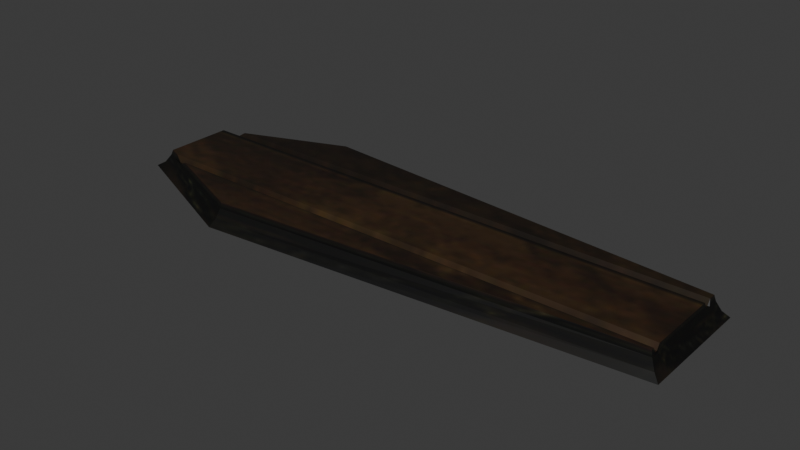 # Source: reimported.blend  (saved by Blender 5.2.45; exported with 4.5.12 LTS)
import bpy
from mathutils import Matrix  # noqa: F401  (used for matrix-valued properties, if any)

bpy.ops.wm.read_factory_settings(use_empty=True)
scene = bpy.context.scene
scene.name = 'Object22'

# ---- collections
col_collection = bpy.data.collections.new('Collection'); scene.collection.children.link(col_collection)

# ---- images (referenced by path relative to the original .blend; pixels are not part of the script)
import os
ASSET_DIR = os.environ.get("B2B_ASSET_DIR", "")  # directory of the original .blend (textures are referenced by path, not embedded)
HERE = os.path.dirname(os.path.abspath(__file__))  # packed textures are extracted next to this script under _unpacked/

def load_image(name, relpath, width, height, colorspace="sRGB"):
    """Load a texture the original file referenced (path relative to the .blend, or extracted next to this script)."""
    p = next((c for c in (os.path.join(HERE, relpath), os.path.join(ASSET_DIR, relpath)) if relpath and os.path.exists(c)), "")
    if p:
        img = bpy.data.images.load(p, check_existing=True)
        img.name = name
    else:  # same state as the original file: an image datablock whose file is absent (Cycles renders it pink)
        img = bpy.data.images.new(name, width, height)
        img.source = "FILE"
        img.filepath = "//" + (relpath or name)
    img.colorspace_settings.name = colorspace
    return img
img_wood01_jpg = load_image('wood01.jpg', '_unpacked/wood01.1d855c19.jpg', 256, 256, 'sRGB')

# ---- materials (node trees are filled in below, after node groups)
mat_wood01_jpg = bpy.data.materials.new('wood01.jpg')
mat_wood01_jpg.diffuse_color = (0.7744, 0.5685, 0.7317, 1.0)

# ---- material node trees
mat_wood01_jpg.use_nodes = True; mat_wood01_jpg.node_tree.nodes.clear()
_N = mat_wood01_jpg.node_tree.nodes; _L = mat_wood01_jpg.node_tree.links
n0 = _N.new('ShaderNodeBsdfPrincipled'); n0.name = 'Principled BSDF'; n0.location = (-200, 100)
n0.inputs[10].default_value = 0.005
n1 = _N.new('ShaderNodeOutputMaterial'); n1.name = 'Material Output'; n1.location = (200, 100)
n2 = _N.new('ShaderNodeTexImage'); n2.name = 'Image Texture'; n2.location = (-600, 100)
n2.image = img_wood01_jpg
_L.new(n0.outputs[0], n1.inputs[0])
_L.new(n2.outputs[0], n0.inputs[0])
n1.is_active_output = True

# ---- world
world_world = bpy.data.worlds.new('World'); scene.world = world_world
world_world.use_nodes = True; world_world.node_tree.nodes.clear()
_N = world_world.node_tree.nodes; _L = world_world.node_tree.links
n0 = _N.new('ShaderNodeOutputWorld'); n0.name = 'World Output'; n0.location = (200, 100)
n1 = _N.new('ShaderNodeBackground'); n1.name = 'Background'; n1.location = (-200, 100)
n1.inputs[0].default_value = (0.05088, 0.05088, 0.05088, 1.0)
_L.new(n1.outputs[0], n0.inputs[0])
n0.is_active_output = True
world_world.color = (0.05088, 0.05088, 0.05088)
world_world.sun_shadow_jitter_overblur = 0.0

# ---- meshes
me_object22 = bpy.data.meshes.new('Object22')
me_object22.from_pydata([(137.7, -23.26, 1.735), (-41.84, -39.93, 1.735), (-41.84, 42.42, 1.735), (137.7, 25.75, 1.735), (-102.1, -15.29, 1.735), (-102.1, 17.78, 1.735), (-79.74, -18.4, 10.23), (-40.83, -33.75, 10.23), (132.7, -19.62, 10.23), (132.7, -18.4, 10.23), (-83.04, -17.1, 8.027), (132.7, -17.1, 8.027), (-85.58, -16.1, 8.027), (132.7, -16.1, 8.027), (-88.87, -14.8, 10.23), (132.7, -14.8, 10.23), (-93.77, -12.87, 10.23), (132.7, 15.3, 10.23), (-93.41, 15.3, 10.23), (-93.77, 15.16, 10.23), (132.7, 16.6, 8.027), (-90.11, 16.6, 8.027), (132.7, 17.6, 8.027), (-87.58, 17.6, 8.027), (132.7, 17.6, 8.027), (132.7, 18.9, 10.23), (-84.28, 18.9, 10.23), (132.7, 21.91, 10.23), (-40.83, 36.04, 10.23), (-84.28, 18.9, 10.23), (-96.56, -17.57, 1.735), (-92.72, -16.18, 4.2), (-97.96, -14.08, 4.2), (-89.87, -15.16, 7.9), (-94.86, -13.18, 7.9), (-92.8, -19.1, 1.735), (-89.19, -17.6, 4.2), (-86.52, -16.49, 7.9), (-89.92, -20.28, 1.735), (-86.48, -18.69, 4.2), (-83.93, -17.51, 7.9), (-86.16, -21.82, 1.735), (-82.95, -20.11, 4.2), (-80.58, -18.84, 7.9), (-41.33, -36.84, 4.2), (-40.96, -34.55, 7.9), (135.2, -21.44, 4.2), (133.3, -20.1, 7.9), (137.7, -21.82, 1.735), (135.2, -20.11, 4.2), (133.3, -18.84, 7.9), (137.7, -20.28, 1.735), (135.2, -18.69, 4.2), (133.3, -17.51, 7.9), (137.7, -19.1, 1.735), (135.2, -17.6, 4.2), (133.3, -16.49, 7.9), (137.7, -17.57, 1.735), (135.2, -16.18, 4.2), (133.3, -15.16, 7.9), (137.7, 17.95, 1.735), (135.2, 16.62, 4.2), (133.3, 15.64, 7.9), (137.7, 19.48, 1.735), (135.2, 18.04, 4.2), (133.3, 16.97, 7.9), (137.7, 20.66, 1.735), (135.2, 19.13, 4.2), (133.3, 18.0, 7.9), (137.7, 22.2, 1.735), (135.2, 20.55, 4.2), (133.3, 19.33, 7.9), (135.2, 23.83, 4.2), (133.3, 22.41, 7.9), (-41.33, 39.23, 4.2), (-40.96, 36.87, 7.9), (-91.33, 22.2, 1.735), (-87.8, 20.55, 4.2), (-85.2, 19.33, 7.9), (-95.08, 20.66, 1.735), (-91.33, 19.13, 4.2), (-88.55, 18.0, 7.9), (-97.97, 19.48, 1.735), (-94.04, 18.04, 4.2), (-91.14, 16.97, 7.9), (-101.7, 17.95, 1.735), (-97.57, 16.62, 4.2), (-94.49, 15.64, 7.9), (-97.96, 16.47, 4.2), (-94.86, 15.5, 7.9)], [], [(0, 1, 2), (2, 3, 0), (1, 4, 5), (5, 2, 1), (6, 7, 8), (6, 8, 9), (10, 6, 9), (10, 9, 11), (12, 10, 11), (12, 11, 13), (14, 12, 13), (14, 13, 15), (16, 14, 15), (16, 15, 17), (16, 17, 18), (16, 18, 19), (17, 20, 21), (17, 21, 18), (20, 22, 23), (20, 23, 21), (24, 25, 26), (24, 26, 23), (25, 27, 28), (25, 28, 29), (4, 30, 31), (4, 31, 32), (32, 31, 33), (32, 33, 34), (34, 33, 14), (34, 14, 16), (30, 35, 36), (30, 36, 31), (31, 36, 37), (31, 37, 33), (33, 37, 12), (33, 12, 14), (35, 38, 39), (35, 39, 36), (36, 39, 40), (36, 40, 37), (37, 40, 10), (37, 10, 12), (38, 41, 42), (38, 42, 39), (39, 42, 43), (39, 43, 40), (40, 43, 6), (40, 6, 10), (41, 1, 44), (41, 44, 42), (42, 44, 45), (42, 45, 43), (43, 45, 7), (43, 7, 6), (1, 0, 46), (1, 46, 44), (44, 46, 47), (44, 47, 45), (45, 47, 8), (45, 8, 7), (0, 48, 49), (0, 49, 46), (46, 49, 50), (46, 50, 47), (47, 50, 9), (47, 9, 8), (48, 51, 52), (48, 52, 49), (49, 52, 53), (49, 53, 50), (50, 53, 11), (50, 11, 9), (51, 54, 55), (51, 55, 52), (52, 55, 56), (52, 56, 53), (53, 56, 13), (53, 13, 11), (54, 57, 58), (54, 58, 55), (55, 58, 59), (55, 59, 56), (56, 59, 15), (56, 15, 13), (57, 60, 61), (57, 61, 58), (58, 61, 62), (58, 62, 59), (59, 62, 17), (59, 17, 15), (60, 63, 64), (60, 64, 61), (61, 64, 65), (61, 65, 62), (62, 65, 20), (62, 20, 17), (63, 66, 67), (63, 67, 64), (64, 67, 68), (64, 68, 65), (65, 68, 24), (65, 24, 20), (66, 69, 70), (66, 70, 67), (67, 70, 71), (67, 71, 68), (68, 71, 25), (68, 25, 24), (69, 3, 72), (69, 72, 70), (70, 72, 73), (70, 73, 71), (71, 73, 27), (71, 27, 25), (3, 2, 74), (3, 74, 72), (72, 74, 75), (72, 75, 73), (73, 75, 28), (73, 28, 27), (2, 76, 77), (2, 77, 74), (74, 77, 78), (74, 78, 75), (75, 78, 29), (75, 29, 28), (76, 79, 80), (76, 80, 77), (77, 80, 81), (77, 81, 78), (78, 81, 23), (78, 23, 29), (79, 82, 83), (79, 83, 80), (80, 83, 84), (80, 84, 81), (81, 84, 21), (81, 21, 23), (82, 85, 86), (82, 86, 83), (83, 86, 87), (83, 87, 84), (84, 87, 18), (84, 18, 21), (85, 5, 88), (85, 88, 86), (86, 88, 89), (86, 89, 87), (87, 89, 19), (87, 19, 18), (5, 4, 32), (5, 32, 88), (88, 32, 34), (88, 34, 89), (89, 34, 16), (89, 16, 19)])
me_object22.polygons.foreach_set('use_smooth', [True] * 156)
_k = set([(0, 1), (0, 2), (0, 46), (1, 2), (1, 44), (1, 46), (2, 3), (2, 74), (2, 77), (3, 72), (3, 74), (4, 5), (4, 32), (5, 88), (6, 7), (6, 9), (6, 10), (6, 40), (7, 8), (7, 43), (7, 45), (8, 9), (8, 45), (8, 47), (9, 11), (9, 50), (10, 11), (10, 12), (10, 40), (11, 13), (11, 50), (12, 13), (12, 14), (12, 33), (13, 15), (13, 56), (14, 15), (14, 16), (14, 33), (15, 17), (15, 56), (16, 19), (16, 34), (17, 18), (17, 20), (17, 62), (18, 19), (18, 21), (18, 84), (19, 89), (20, 21), (20, 23), (20, 62), (20, 65), (21, 23), (21, 84), (23, 78), (24, 25), (24, 26), (24, 68), (25, 27), (25, 28), (25, 68), (27, 28), (27, 73), (28, 29), (28, 73), (28, 75), (29, 75), (29, 78), (31, 32), (31, 36), (32, 34), (32, 88), (33, 34), (33, 37), (34, 89), (36, 39), (37, 40), (39, 42), (40, 43), (41, 42), (41, 44), (42, 44), (42, 45), (43, 45), (44, 45), (44, 46), (44, 47), (45, 47), (46, 47), (46, 49), (47, 50), (49, 52), (50, 53), (52, 55), (53, 56), (55, 58), (56, 59), (58, 61), (59, 62), (61, 64), (62, 65), (64, 67), (65, 68), (67, 70), (68, 71), (70, 72), (71, 73), (72, 73), (72, 74), (72, 75), (73, 75), (74, 75), (74, 77), (74, 78), (75, 78), (77, 80), (78, 81), (80, 83), (81, 84), (83, 86), (84, 87), (86, 88), (87, 89), (88, 89)])
me_object22.attributes.new('sharp_edge', 'BOOLEAN', 'EDGE').data.foreach_set('value', [ (min(e.vertices), max(e.vertices)) in _k for e in me_object22.edges])
_uv = me_object22.uv_layers.new(name='Float2')
_uv.uv.foreach_set('vector', [0.4839, 0.2504, 0.2114, 0.2119, 0.2114, 0.4021, 0.2114, 0.4021, 0.4839, 0.3636, 0.4839, 0.2504, 0.2114, 0.2119, 0.1199, 0.2688, 0.1199, 0.3452, 0.1199, 0.3452, 0.2114, 0.4021, 0.2114, 0.2119, 0.1539, 0.2616, 0.2129, 0.2261, 0.4762, 0.2588, 0.1539, 0.2616, 0.4762, 0.2588, 0.4762, 0.2616, 0.1489, 0.2646, 0.1539, 0.2616, 0.4762, 0.2616, 0.1489, 0.2646, 0.4762, 0.2616, 0.4762, 0.2646, 0.145, 0.2669, 0.1489, 0.2646, 0.4762, 0.2646, 0.145, 0.2669, 0.4762, 0.2646, 0.4762, 0.2669, 0.14, 0.2699, 0.145, 0.2669, 0.4762, 0.2669, 0.14, 0.2699, 0.4762, 0.2669, 0.4762, 0.2699, 0.1326, 0.2744, 0.14, 0.2699, 0.4762, 0.2699, 0.1326, 0.2744, 0.4762, 0.2699, 0.4762, 0.3394, 0.1326, 0.2744, 0.4762, 0.3394, 0.1331, 0.3394, 0.1326, 0.2744, 0.1331, 0.3394, 0.1326, 0.3391, 0.4762, 0.3394, 0.4762, 0.3424, 0.1382, 0.3424, 0.4762, 0.3394, 0.1382, 0.3424, 0.1331, 0.3394, 0.4762, 0.3424, 0.4762, 0.3447, 0.142, 0.3447, 0.4762, 0.3424, 0.142, 0.3447, 0.1382, 0.3424, 0.4762, 0.3447, 0.4762, 0.3477, 0.147, 0.3477, 0.4762, 0.3447, 0.147, 0.3477, 0.142, 0.3447, 0.4762, 0.3477, 0.4762, 0.3547, 0.2129, 0.3873, 0.4762, 0.3477, 0.2129, 0.3873, 0.147, 0.3477, 0.1268, 0.0706, 0.1384, 0.0706, 0.1476, 0.08433, 0.1268, 0.0706, 0.1476, 0.08433, 0.1369, 0.08433, 0.1369, 0.08433, 0.1476, 0.08433, 0.1616, 0.1049, 0.1369, 0.08433, 0.1616, 0.1049, 0.1521, 0.1049, 0.1521, 0.1049, 0.1616, 0.1049, 0.1703, 0.1179, 0.1521, 0.1049, 0.1703, 0.1179, 0.1616, 0.1179, 0.1384, 0.0706, 0.1461, 0.0706, 0.1549, 0.08433, 0.1384, 0.0706, 0.1549, 0.08433, 0.1476, 0.08433, 0.1476, 0.08433, 0.1549, 0.08433, 0.168, 0.1049, 0.1476, 0.08433, 0.168, 0.1049, 0.1616, 0.1049, 0.1616, 0.1049, 0.168, 0.1049, 0.1684, 0.1056, 0.1616, 0.1049, 0.1684, 0.1056, 0.1703, 0.1179, 0.1461, 0.0706, 0.1521, 0.0706, 0.1604, 0.08433, 0.1461, 0.0706, 0.1604, 0.08433, 0.1549, 0.08433, 0.1549, 0.08433, 0.1604, 0.08433, 0.1729, 0.1049, 0.1549, 0.08433, 0.1729, 0.1049, 0.168, 0.1049, 0.168, 0.1049, 0.1729, 0.1049, 0.1733, 0.1056, 0.168, 0.1049, 0.1733, 0.1056, 0.1684, 0.1056, 0.1521, 0.0706, 0.1599, 0.0706, 0.1676, 0.08433, 0.1521, 0.0706, 0.1676, 0.08433, 0.1604, 0.08433, 0.1604, 0.08433, 0.1676, 0.08433, 0.1793, 0.1049, 0.1604, 0.08433, 0.1793, 0.1049, 0.1729, 0.1049, 0.1729, 0.1049, 0.1793, 0.1049, 0.1866, 0.1179, 0.1729, 0.1049, 0.1866, 0.1179, 0.1733, 0.1056, 0.1599, 0.0706, 0.2517, 0.0706, 0.2529, 0.08433, 0.1599, 0.0706, 0.2529, 0.08433, 0.1676, 0.08433, 0.1676, 0.08433, 0.2529, 0.08433, 0.2547, 0.1049, 0.1676, 0.08433, 0.2547, 0.1049, 0.1793, 0.1049, 0.1793, 0.1049, 0.2547, 0.1049, 0.2559, 0.1179, 0.1793, 0.1049, 0.2559, 0.1179, 0.1866, 0.1179, 0.2517, 0.0706, 0.4943, 0.0705, 0.4881, 0.08426, 0.2517, 0.0706, 0.4881, 0.08426, 0.2529, 0.08433, 0.2529, 0.08433, 0.4881, 0.08426, 0.4789, 0.1049, 0.2529, 0.08433, 0.4789, 0.1049, 0.2547, 0.1049, 0.2547, 0.1049, 0.4789, 0.1049, 0.4731, 0.1179, 0.2547, 0.1049, 0.4731, 0.1179, 0.2559, 0.1179, 0.4508, 0.0706, 0.4437, 0.0706, 0.4389, 0.0836, 0.4508, 0.0706, 0.4389, 0.0836, 0.4457, 0.0836, 0.4457, 0.0836, 0.4389, 0.0836, 0.4317, 0.1031, 0.4457, 0.0836, 0.4317, 0.1031, 0.438, 0.1031, 0.438, 0.1031, 0.4317, 0.1031, 0.4271, 0.1154, 0.438, 0.1031, 0.4271, 0.1154, 0.4331, 0.1154, 0.4437, 0.0706, 0.4362, 0.0706, 0.4318, 0.0836, 0.4437, 0.0706, 0.4318, 0.0836, 0.4389, 0.0836, 0.4389, 0.0836, 0.4318, 0.0836, 0.425, 0.1031, 0.4389, 0.0836, 0.425, 0.1031, 0.4317, 0.1031, 0.4317, 0.1031, 0.425, 0.1031, 0.4248, 0.1038, 0.4317, 0.1031, 0.4248, 0.1038, 0.4271, 0.1154, 0.4362, 0.0706, 0.4305, 0.0706, 0.4262, 0.0836, 0.4362, 0.0706, 0.4262, 0.0836, 0.4318, 0.0836, 0.4318, 0.0836, 0.4262, 0.0836, 0.4199, 0.1031, 0.4318, 0.0836, 0.4199, 0.1031, 0.425, 0.1031, 0.425, 0.1031, 0.4199, 0.1031, 0.4197, 0.1038, 0.425, 0.1031, 0.4197, 0.1038, 0.4248, 0.1038, 0.4305, 0.0706, 0.423, 0.0706, 0.4191, 0.0836, 0.4305, 0.0706, 0.4191, 0.0836, 0.4262, 0.0836, 0.4262, 0.0836, 0.4191, 0.0836, 0.4132, 0.1031, 0.4262, 0.0836, 0.4132, 0.1031, 0.4199, 0.1031, 0.4199, 0.1031, 0.4132, 0.1031, 0.4095, 0.1154, 0.4199, 0.1031, 0.4095, 0.1154, 0.4197, 0.1038, 0.423, 0.0706, 0.2494, 0.0706, 0.2532, 0.0836, 0.423, 0.0706, 0.2532, 0.0836, 0.4191, 0.0836, 0.4191, 0.0836, 0.2532, 0.0836, 0.2588, 0.1031, 0.4191, 0.0836, 0.2588, 0.1031, 0.4132, 0.1031, 0.4132, 0.1031, 0.2588, 0.1031, 0.2623, 0.1154, 0.4132, 0.1031, 0.2623, 0.1154, 0.4095, 0.1154, 0.2494, 0.0706, 0.2419, 0.0706, 0.246, 0.0836, 0.2494, 0.0706, 0.246, 0.0836, 0.2532, 0.0836, 0.2532, 0.0836, 0.246, 0.0836, 0.2521, 0.1031, 0.2532, 0.0836, 0.2521, 0.1031, 0.2588, 0.1031, 0.2588, 0.1031, 0.2521, 0.1031, 0.2523, 0.1038, 0.2588, 0.1031, 0.2523, 0.1038, 0.2623, 0.1154, 0.2419, 0.0706, 0.2362, 0.0706, 0.2405, 0.0836, 0.2419, 0.0706, 0.2405, 0.0836, 0.246, 0.0836, 0.246, 0.0836, 0.2405, 0.0836, 0.247, 0.1031, 0.246, 0.0836, 0.247, 0.1031, 0.2521, 0.1031, 0.2521, 0.1031, 0.247, 0.1031, 0.2472, 0.1038, 0.2521, 0.1031, 0.2472, 0.1038, 0.2523, 0.1038, 0.2362, 0.0706, 0.2287, 0.0706, 0.2333, 0.0836, 0.2362, 0.0706, 0.2333, 0.0836, 0.2405, 0.0836, 0.2405, 0.0836, 0.2333, 0.0836, 0.2403, 0.1031, 0.2405, 0.0836, 0.2403, 0.1031, 0.247, 0.1031, 0.247, 0.1031, 0.2403, 0.1031, 0.2447, 0.1154, 0.247, 0.1031, 0.2447, 0.1154, 0.2472, 0.1038, 0.2287, 0.0706, 0.2113, 0.0706, 0.2167, 0.0836, 0.2287, 0.0706, 0.2167, 0.0836, 0.2333, 0.0836, 0.2333, 0.0836, 0.2167, 0.0836, 0.2249, 0.1031, 0.2333, 0.0836, 0.2249, 0.1031, 0.2403, 0.1031, 0.2403, 0.1031, 0.2249, 0.1031, 0.23, 0.1154, 0.2403, 0.1031, 0.23, 0.1154, 0.2447, 0.1154, 0.4943, 0.0705, 0.2517, 0.0706, 0.2529, 0.08433, 0.4943, 0.0705, 0.2529, 0.08433, 0.4881, 0.08426, 0.4881, 0.08426, 0.2529, 0.08433, 0.2547, 0.1049, 0.4881, 0.08426, 0.2547, 0.1049, 0.4789, 0.1049, 0.4789, 0.1049, 0.2547, 0.1049, 0.2559, 0.1179, 0.4789, 0.1049, 0.2559, 0.1179, 0.4731, 0.1179, 0.2517, 0.0706, 0.1492, 0.0706, 0.1577, 0.08433, 0.2517, 0.0706, 0.1577, 0.08433, 0.2529, 0.08433, 0.2529, 0.08433, 0.1577, 0.08433, 0.1705, 0.1049, 0.2529, 0.08433, 0.1705, 0.1049, 0.2547, 0.1049, 0.2547, 0.1049, 0.1705, 0.1049, 0.1785, 0.1179, 0.2547, 0.1049, 0.1785, 0.1179, 0.2559, 0.1179, 0.1492, 0.0706, 0.1414, 0.0706, 0.1505, 0.08433, 0.1492, 0.0706, 0.1505, 0.08433, 0.1577, 0.08433, 0.1577, 0.08433, 0.1505, 0.08433, 0.1641, 0.1049, 0.1577, 0.08433, 0.1641, 0.1049, 0.1705, 0.1049, 0.1705, 0.1049, 0.1641, 0.1049, 0.1645, 0.1056, 0.1705, 0.1049, 0.1645, 0.1056, 0.1785, 0.1179, 0.1414, 0.0706, 0.1354, 0.0706, 0.1449, 0.08433, 0.1414, 0.0706, 0.1449, 0.08433, 0.1505, 0.08433, 0.1505, 0.08433, 0.1449, 0.08433, 0.1592, 0.1049, 0.1505, 0.08433, 0.1592, 0.1049, 0.1641, 0.1049, 0.1641, 0.1049, 0.1592, 0.1049, 0.1596, 0.1056, 0.1641, 0.1049, 0.1596, 0.1056, 0.1645, 0.1056, 0.1354, 0.0706, 0.1277, 0.0706, 0.1377, 0.08433, 0.1354, 0.0706, 0.1377, 0.08433, 0.1449, 0.08433, 0.1449, 0.08433, 0.1377, 0.08433, 0.1528, 0.1049, 0.1449, 0.08433, 0.1528, 0.1049, 0.1592, 0.1049, 0.1592, 0.1049, 0.1528, 0.1049, 0.1622, 0.1179, 0.1592, 0.1049, 0.1622, 0.1179, 0.1596, 0.1056, 0.1277, 0.0706, 0.1268, 0.0706, 0.1369, 0.08433, 0.1277, 0.0706, 0.1369, 0.08433, 0.1377, 0.08433, 0.1377, 0.08433, 0.1369, 0.08433, 0.1521, 0.1049, 0.1377, 0.08433, 0.1521, 0.1049, 0.1528, 0.1049, 0.1528, 0.1049, 0.1521, 0.1049, 0.1616, 0.1179, 0.1528, 0.1049, 0.1616, 0.1179, 0.1622, 0.1179, 0.2502, 0.0705, 0.4119, 0.0705, 0.4084, 0.08353, 0.2502, 0.0705, 0.4084, 0.08353, 0.2539, 0.08353, 0.2539, 0.08353, 0.4084, 0.08353, 0.4033, 0.1031, 0.2539, 0.08353, 0.4033, 0.1031, 0.2596, 0.1031, 0.2596, 0.1031, 0.4033, 0.1031, 0.4, 0.1154, 0.2596, 0.1031, 0.4, 0.1154, 0.2631, 0.1154])
me_object22.materials.append(mat_wood01_jpg)
me_object22.update()
me_object22.normals_split_custom_set([tuple(v) for v in zip(*[iter([0.0, 0.0, -1.0, 0.0, 0.0, -1.0, 0.0, 0.0, -1.0, 0.0, 0.0, -1.0, 0.0, 0.0, -1.0, 0.0, 0.0, -1.0, 0.0, 0.0, -1.0, 0.0, 0.0, -1.0, 0.0, 0.0, -1.0, 0.0, 0.0, -1.0, 0.0, 0.0, -1.0, 0.0, 0.0, -1.0, 0.0, 0.0, 1.0, 0.0, 0.0, 1.0, 0.0, 0.0, 1.0, 0.0, 0.0, 1.0, 0.0, 0.0, 1.0, 0.0, 0.0, 1.0, -6.086e-08, 0.8609, 0.5087, -6.197e-08, 0.8609, 0.5087, -4.672e-10, 0.8609, 0.5087, -6.086e-08, 0.8609, 0.5087, -4.672e-10, 0.8609, 0.5087, 0.0, 0.8609, 0.5087, 0.0, 0.0, 1.0, 0.0, 0.0, 1.0, 0.0, 0.0, 1.0, 0.0, 0.0, 1.0, 0.0, 0.0, 1.0, 0.0, 0.0, 1.0, 0.0, -0.8609, 0.5087, 0.0, -0.8609, 0.5087, 0.0, -0.8609, 0.5087, 0.0, -0.8609, 0.5087, 0.0, -0.8609, 0.5087, 0.0, -0.8609, 0.5087, 4.748e-08, 0.0, 1.0, 0.0, 0.0, 1.0, 0.0, 0.0, 1.0, 4.748e-08, 0.0, 1.0, 0.0, 0.0, 1.0, 0.0, 0.0, 1.0, 4.748e-08, 0.0, 1.0, 0.0, 0.0, 1.0, 3.066e-06, 0.0, 1.0, 4.748e-08, 0.0, 1.0, 3.066e-06, 0.0, 1.0, 7.173e-06, 0.0, 1.0, 0.0, 0.8609, 0.5087, 0.0, 0.8609, 0.5087, 0.0, 0.8609, 0.5087, 0.0, 0.8609, 0.5087, 0.0, 0.8609, 0.5087, 0.0, 0.8609, 0.5087, 0.0, 0.0, 1.0, 0.0, 0.0, 1.0, 0.0, 0.0, 1.0, 0.0, 0.0, 1.0, 0.0, 0.0, 1.0, 0.0, 0.0, 1.0, 3.034e-08, -0.8609, 0.5087, 3.034e-08, -0.8609, 0.5087, 3.034e-08, -0.8609, 0.5087, 3.05e-08, -0.8609, 0.5087, 3.05e-08, -0.8609, 0.5087, 3.05e-08, -0.8609, 0.5087, 0.0, 0.0, 1.0, 0.0, 0.0, 1.0, 0.0, 0.0, 1.0, 0.0, 0.0, 1.0, 0.0, 0.0, 1.0, 0.0, 0.0, 1.0, -0.2532, -0.62, 0.7426, -0.2494, -0.621, 0.743, -0.2548, -0.6246, 0.7382, -0.2532, -0.62, 0.7426, -0.2548, -0.6246, 0.7382, -0.2523, -0.6277, 0.7364, -0.3276, -0.8154, 0.4773, -0.324, -0.8164, 0.4781, -0.3279, -0.818, 0.4726, -0.3276, -0.8154, 0.4773, -0.3279, -0.818, 0.4726, -0.3251, -0.8203, 0.4706, -0.3526, -0.8902, 0.2884, -0.3528, -0.8899, 0.2891, -0.3518, -0.8914, 0.2856, -0.3526, -0.8902, 0.2884, -0.3518, -0.8914, 0.2856, -0.3516, -0.8917, 0.2849, -0.2494, -0.621, 0.743, -0.2491, -0.6187, 0.7451, -0.2533, -0.6198, 0.7428, -0.2494, -0.621, 0.743, -0.2533, -0.6198, 0.7428, -0.2548, -0.6246, 0.7382, -0.324, -0.8164, 0.4781, -0.3239, -0.8149, 0.4806, -0.3272, -0.8152, 0.4779, -0.324, -0.8164, 0.4781, -0.3272, -0.8152, 0.4779, -0.3279, -0.818, 0.4726, -0.06506, -0.1641, 0.9843, -0.0647, -0.1637, 0.9844, -0.06505, -0.1642, 0.9843, -0.2143, -0.9472, 0.2385, -0.2143, -0.9472, 0.2385, -0.2143, -0.9472, 0.2385, -0.2491, -0.6187, 0.7451, -0.2476, -0.6158, 0.748, -0.2517, -0.6169, 0.7457, -0.2491, -0.6187, 0.7451, -0.2517, -0.6169, 0.7457, -0.2533, -0.6198, 0.7428, -0.3239, -0.8149, 0.4806, -0.3229, -0.8134, 0.4838, -0.3262, -0.8136, 0.4812, -0.3239, -0.8149, 0.4806, -0.3262, -0.8136, 0.4812, -0.3272, -0.8152, 0.4779, -0.0647, -0.1637, 0.9844, -0.06463, -0.1631, 0.9845, -0.06484, -0.1643, 0.9843, -0.0647, -0.1637, 0.9844, -0.06484, -0.1643, 0.9843, -0.06505, -0.1642, 0.9843, -0.2476, -0.6158, 0.748, -0.2502, -0.6123, 0.75, -0.2501, -0.6125, 0.7499, -0.2476, -0.6158, 0.748, -0.2501, -0.6125, 0.7499, -0.2517, -0.6169, 0.7457, -0.3229, -0.8134, 0.4838, -0.3227, -0.8129, 0.4848, -0.3259, -0.8124, 0.4835, -0.3229, -0.8134, 0.4838, -0.3259, -0.8124, 0.4835, -0.3262, -0.8136, 0.4812, -0.352, -0.8881, 0.2957, -0.3505, -0.8888, 0.2953, -0.3518, -0.8882, 0.2956, -0.3413, 0.4909, 0.8016, -0.3413, 0.4909, 0.8016, -0.3413, 0.4909, 0.8016, -0.2377, -0.5817, 0.7779, -0.2377, -0.5817, 0.7779, -0.2377, -0.5817, 0.7779, -0.2473, -0.6154, 0.7484, -0.2473, -0.6154, 0.7484, -0.2473, -0.6154, 0.7484, -0.3182, -0.7918, 0.5214, -0.3182, -0.7918, 0.5214, -0.3182, -0.7918, 0.5214, -0.3227, -0.8129, 0.4848, -0.3223, -0.8132, 0.4847, -0.3259, -0.8124, 0.4835, -0.3487, -0.8797, 0.3233, -0.3487, -0.8797, 0.3233, -0.3487, -0.8797, 0.3233, -0.3505, -0.8888, 0.2953, -0.3505, -0.8888, 0.2953, -0.3518, -0.8882, 0.2956, 0.07112, -0.7663, 0.6386, 0.07112, -0.7663, 0.6386, 0.07112, -0.7663, 0.6386, 0.05478, -0.6282, 0.7761, 0.05478, -0.6282, 0.7761, 0.05478, -0.6282, 0.7761, 0.08048, -0.9229, 0.3765, 0.08048, -0.9229, 0.3765, 0.08048, -0.9229, 0.3765, 0.07064, -0.8518, 0.5192, 0.07064, -0.8518, 0.5192, 0.07064, -0.8518, 0.5192, 0.08062, -0.9721, 0.2204, 0.08062, -0.9721, 0.2204, 0.08062, -0.9721, 0.2204, 0.07683, -0.9438, 0.3214, 0.07683, -0.9438, 0.3214, 0.07683, -0.9438, 0.3214, 0.6967, 0.0, 0.7174, 0.6967, 0.0, 0.7174, 0.6967, 0.0, 0.7174, 0.6967, 0.0, 0.7174, 0.6967, 0.0, 0.7174, 0.6967, 0.0, 0.7174, 0.8917, 0.0, 0.4526, 0.8917, 0.0, 0.4526, 0.8917, 0.0, 0.4526, 0.8917, 0.0, 0.4526, 0.8917, 0.0, 0.4526, 0.8917, 0.0, 0.4526, 0.9621, 0.0, 0.2728, 0.9621, 0.0, 0.2728, 0.9621, 0.0, 0.2728, 0.9621, 0.0, 0.2728, 0.9621, 0.0, 0.2728, 0.9621, 0.0, 0.2728, 0.6967, 0.0, 0.7174, 0.6967, 0.0, 0.7174, 0.6967, 0.0, 0.7174, 0.6967, 0.0, 0.7174, 0.6967, 0.0, 0.7174, 0.6967, 0.0, 0.7174, 0.8917, 0.0, 0.4526, 0.8917, 0.0, 0.4526, 0.8917, 0.0, 0.4526, 0.8917, 0.0, 0.4526, 0.8917, 0.0, 0.4526, 0.8917, 0.0, 0.4526, 0.1893, 0.0, 0.9819, 0.1893, 0.0, 0.9819, 0.1893, 0.0, 0.9819, 0.9215, 0.3343, 0.1975, 0.9215, 0.3343, 0.1975, 0.9215, 0.3343, 0.1975, 0.6967, 0.0, 0.7174, 0.6967, 0.0, 0.7174, 0.6967, 0.0, 0.7174, 0.6967, 0.0, 0.7174, 0.6967, 0.0, 0.7174, 0.6967, 0.0, 0.7174, 0.8917, 0.0, 0.4526, 0.8917, 0.0, 0.4526, 0.8917, 0.0, 0.4526, 0.8917, 0.0, 0.4526, 0.8917, 0.0, 0.4526, 0.8917, 0.0, 0.4526, 0.1893, 0.0, 0.9819, 0.1893, 0.0, 0.9819, 0.1893, 0.0, 0.9819, 0.1893, 0.0, 0.9819, 0.1893, 0.0, 0.9819, 0.1893, 0.0, 0.9819, 0.6967, 0.0, 0.7174, 0.6967, 0.0, 0.7174, 0.6967, 0.0, 0.7174, 0.6967, 0.0, 0.7174, 0.6967, 0.0, 0.7174, 0.6967, 0.0, 0.7174, 0.8917, 0.0, 0.4526, 0.8917, 0.0, 0.4526, 0.8917, 0.0, 0.4526, 0.8917, 0.0, 0.4526, 0.8917, 0.0, 0.4526, 0.8917, 0.0, 0.4526, 0.9621, 0.0, 0.2728, 0.9621, 0.0, 0.2728, 0.9621, 0.0, 0.2728, -0.3803, -0.7962, 0.4705, -0.3803, -0.7962, 0.4705, -0.3803, -0.7962, 0.4705, 0.6967, 0.0, 0.7174, 0.6967, 0.0, 0.7174, 0.6967, 0.0, 0.7174, 0.6967, 0.0, 0.7174, 0.6967, 0.0, 0.7174, 0.6967, 0.0, 0.7174, 0.8917, 0.0, 0.4526, 0.8917, 0.0, 0.4526, 0.8917, 0.0, 0.4526, 0.8917, 0.0, 0.4526, 0.8917, 0.0, 0.4526, 0.8917, 0.0, 0.4526, 0.9621, 0.0, 0.2728, 0.9621, 0.0, 0.2728, 0.9621, 0.0, 0.2728, 0.9621, 0.0, 0.2728, 0.9621, 0.0, 0.2728, 0.9621, 0.0, 0.2728, 0.6967, 0.0, 0.7174, 0.6967, 0.0, 0.7174, 0.6967, 0.0, 0.7174, 0.6967, 0.0, 0.7174, 0.6967, 0.0, 0.7174, 0.6967, 0.0, 0.7174, 0.8917, 0.0, 0.4526, 0.8917, 0.0, 0.4526, 0.8917, 0.0, 0.4526, 0.8917, 0.0, 0.4526, 0.8917, 0.0, 0.4526, 0.8917, 0.0, 0.4526, 0.1893, 0.0, 0.9819, 0.1893, 0.0, 0.9819, 0.1893, 0.0, 0.9819, 0.8024, 0.5137, 0.3036, 0.8024, 0.5137, 0.3036, 0.8024, 0.5137, 0.3036, 0.6967, 0.0, 0.7174, 0.6967, 0.0, 0.7174, 0.6967, 0.0, 0.7174, 0.6967, 0.0, 0.7174, 0.6967, 0.0, 0.7174, 0.6967, 0.0, 0.7174, 0.8917, 0.0, 0.4526, 0.8917, 0.0, 0.4526, 0.8917, 0.0, 0.4526, 0.8917, 0.0, 0.4526, 0.8917, 0.0, 0.4526, 0.8917, 0.0, 0.4526, 0.1893, 0.0, 0.9819, 0.1893, 0.0, 0.9819, 0.1893, 0.0, 0.9819, 0.1893, 0.0, 0.9819, 0.1893, 0.0, 0.9819, 0.1893, 0.0, 0.9819, 0.6967, 0.0, 0.7174, 0.6967, 0.0, 0.7174, 0.6967, 0.0, 0.7174, 0.6967, 0.0, 0.7174, 0.6967, 0.0, 0.7174, 0.6967, 0.0, 0.7174, 0.8917, 0.0, 0.4526, 0.8917, 0.0, 0.4526, 0.8917, 0.0, 0.4526, 0.8917, 0.0, 0.4526, 0.8917, 0.0, 0.4526, 0.8917, 0.0, 0.4526, 0.9621, 0.0, 0.2728, 0.9621, 0.0, 0.2728, 0.9621, 0.0, 0.2728, 0.5255, -0.7325, 0.4328, 0.5255, -0.7325, 0.4328, 0.5255, -0.7325, 0.4328, 0.6967, 0.0, 0.7174, 0.6967, 0.0, 0.7174, 0.6967, 0.0, 0.7174, 0.6967, 0.0, 0.7174, 0.6967, 0.0, 0.7174, 0.6967, 0.0, 0.7174, 0.8917, 0.0, 0.4526, 0.8917, 0.0, 0.4526, 0.8917, 0.0, 0.4526, 0.8917, 0.0, 0.4526, 0.8917, 0.0, 0.4526, 0.8917, 0.0, 0.4526, 0.9621, 0.0, 0.2728, 0.9621, 0.0, 0.2728, 0.9621, 0.0, 0.2728, 0.9621, 0.0, 0.2728, 0.9621, 0.0, 0.2728, 0.9621, 0.0, 0.2728, 0.05717, 0.616, 0.7857, 0.05717, 0.616, 0.7857, 0.05717, 0.616, 0.7857, 0.06569, 0.7533, 0.6544, 0.06569, 0.7533, 0.6544, 0.06569, 0.7533, 0.6544, 0.0736, 0.844, 0.5312, 0.0736, 0.844, 0.5312, 0.0736, 0.844, 0.5312, 0.07608, 0.9173, 0.3908, 0.07608, 0.9173, 0.3908, 0.07608, 0.9173, 0.3908, 0.078, 0.9405, 0.3309, 0.078, 0.9405, 0.3309, 0.078, 0.9405, 0.3309, 0.07896, 0.9699, 0.2304, 0.07896, 0.9699, 0.2304, 0.07896, 0.9699, 0.2304, -0.247, 0.6045, 0.7574, -0.2445, 0.606, 0.7569, -0.2447, 0.6072, 0.7559, -0.2298, 0.5719, 0.7875, -0.2298, 0.5719, 0.7875, -0.2298, 0.5719, 0.7875, -0.3241, 0.8065, 0.4944, -0.3213, 0.8086, 0.4929, -0.321, 0.8087, 0.4929, -0.3117, 0.7864, 0.5333, -0.3117, 0.7864, 0.5333, -0.3117, 0.7864, 0.5333, -0.3513, 0.8863, 0.3016, -0.3513, 0.8863, 0.3016, -0.3513, 0.8863, 0.3016, -0.346, 0.8774, 0.3323, -0.346, 0.8774, 0.3323, -0.346, 0.8774, 0.3323, -0.2445, 0.606, 0.7569, -0.2457, 0.6093, 0.7539, -0.2474, 0.6095, 0.7532, -0.2445, 0.606, 0.7569, -0.2474, 0.6095, 0.7532, -0.2447, 0.6072, 0.7559, -0.3213, 0.8086, 0.4929, -0.3222, 0.81, 0.49, -0.3243, 0.8086, 0.4909, -0.3213, 0.8086, 0.4929, -0.3243, 0.8086, 0.4909, -0.321, 0.8087, 0.4929, -0.06328, 0.1596, 0.9851, -0.06367, 0.1603, 0.985, -0.06323, 0.1597, 0.9851, -0.5374, 0.7661, 0.3527, -0.5374, 0.7661, 0.3527, -0.5374, 0.7661, 0.3527, -0.2457, 0.6093, 0.7539, -0.2466, 0.6107, 0.7525, -0.2487, 0.6107, 0.7518, -0.2457, 0.6093, 0.7539, -0.2487, 0.6107, 0.7518, -0.2474, 0.6095, 0.7532, -0.3222, 0.81, 0.49, -0.3224, 0.8113, 0.4877, -0.3245, 0.8101, 0.4883, -0.3222, 0.81, 0.49, -0.3245, 0.8101, 0.4883, -0.3243, 0.8086, 0.4909, -0.06367, 0.1603, 0.985, -0.06369, 0.1607, 0.985, -0.06328, 0.1602, 0.985, -0.06367, 0.1603, 0.985, -0.06328, 0.1602, 0.985, -0.06323, 0.1597, 0.9851, -0.2466, 0.6107, 0.7525, -0.2484, 0.6141, 0.7491, -0.2494, 0.6144, 0.7486, -0.2466, 0.6107, 0.7525, -0.2494, 0.6144, 0.7486, -0.2487, 0.6107, 0.7518, -0.3224, 0.8113, 0.4877, -0.3239, 0.8126, 0.4846, -0.3255, 0.8117, 0.4849, -0.3224, 0.8113, 0.4877, -0.3255, 0.8117, 0.4849, -0.3245, 0.8101, 0.4883, -0.3521, 0.8883, 0.295, -0.3512, 0.8887, 0.2946, -0.3513, 0.8887, 0.2947, 0.1755, 0.7097, 0.6823, 0.1755, 0.7097, 0.6823, 0.1755, 0.7097, 0.6823, -0.2484, 0.6141, 0.7491, -0.2501, 0.6121, 0.7502, -0.2493, 0.6131, 0.7496, -0.2484, 0.6141, 0.7491, -0.2493, 0.6131, 0.7496, -0.2494, 0.6144, 0.7486, -0.3239, 0.8126, 0.4846, -0.326, 0.8112, 0.4855, -0.325, 0.8118, 0.485, -0.3239, 0.8126, 0.4846, -0.325, 0.8118, 0.485, -0.3255, 0.8117, 0.4849, -0.3512, 0.8887, 0.2946, -0.3521, 0.8883, 0.2948, -0.3517, 0.8885, 0.2947, -0.3512, 0.8887, 0.2946, -0.3517, 0.8885, 0.2947, -0.3513, 0.8887, 0.2947, -0.5077, 0.0, 0.8615, -0.5077, 0.0, 0.8615, -0.5077, 0.0, 0.8615, -0.5077, 0.0, 0.8615, -0.5077, 0.0, 0.8615, -0.5077, 0.0, 0.8615, -0.767, 0.0, 0.6417, -0.767, 0.0, 0.6417, -0.767, 0.0, 0.6417, -0.767, 0.0, 0.6417, -0.767, 0.0, 0.6417, -0.767, 0.0, 0.6417, -0.906, 0.0, 0.4234, -0.906, 0.0, 0.4234, -0.906, 0.0, 0.4234, -0.906, 0.0, 0.4234, -0.906, 0.0, 0.4234, -0.906, 0.0, 0.4234])] * 3)])
arm_object22_skeleton = bpy.data.armatures.new('Object22_skeleton')  # bones are not reproduced

# ---- objects
ob_object22_skeleton = bpy.data.objects.new('Object22_skeleton', arm_object22_skeleton)
ob_object22 = bpy.data.objects.new('Object22', me_object22)

# ---- transforms, parenting, visibility, modifiers, constraints
ob_object22_skeleton.location = (0.0, 0.0, 0.0)
ob_object22_skeleton.show_in_front = True
ob_object22.parent = ob_object22_skeleton
ob_object22.location = (0.0, 0.0, 0.0)
_vg = ob_object22.vertex_groups.new(name='Object01')
_vg.add([0, 1, 2, 3, 4, 5, 6, 7, 8, 9, 10, 11, 12, 13, 14, 15, 16, 17, 18, 19, 20, 21, 22, 23, 24, 25, 26, 27, 28, 29, 30, 31, 32, 33, 34, 35, 36, 37, 38, 39, 40, 41, 42, 43, 44, 45, 46, 47, 48, 49, 50, 51, 52, 53, 54, 55, 56, 57, 58, 59, 60, 61, 62, 63, 64, 65, 66, 67, 68, 69, 70, 71, 72, 73, 74, 75, 76, 77, 78, 79, 80, 81, 82, 83, 84, 85, 86, 87, 88, 89], 1.0, 'REPLACE')
_m = ob_object22.modifiers.new('Armature', 'ARMATURE')
_m.object = ob_object22_skeleton

# ---- collection membership
scene.collection.objects.link(ob_object22_skeleton)
scene.collection.objects.link(ob_object22)

# ---- scene / render settings (as saved in the file)
scene.frame_start = 0; scene.frame_end = 0; scene.frame_set(0)
scene.render.engine = 'BLENDER_EEVEE_NEXT'
scene.render.bake_bias = 0.0
scene.render.bake_samples = 0
scene.render.compositor_device = 'GPU'
scene.eevee.use_volume_custom_range = False
scene.eevee.fast_gi_thickness_near = 0.1
scene.eevee.fast_gi_thickness_far = 0.0
scene.eevee.ray_tracing_options.screen_trace_thickness = 0.1
bpy.context.view_layer.update()

# ---- added for rendering (the .blend has no active camera and no usable light): camera, sun
cam_auto = bpy.data.cameras.new('AutoCamera')
cam_auto.lens = 50.0
cam_auto.sensor_width = 36.0
cam_auto.clip_end = 4120.29
ob_auto_camera = bpy.data.objects.new('AutoCamera', cam_auto)
scene.collection.objects.link(ob_auto_camera)
ob_auto_camera.location = (252.57, -280.484, 193.801)
ob_auto_camera.rotation_euler = (1.09748, -7.21219e-08, 0.694738)
scene.camera = ob_auto_camera
light_auto_sun = bpy.data.lights.new('AutoSun', 'SUN')
light_auto_sun.energy = 3.0
light_auto_sun.angle = 0.0523599
ob_auto_sun = bpy.data.objects.new('AutoSun', light_auto_sun)
scene.collection.objects.link(ob_auto_sun)
ob_auto_sun.rotation_euler = (0.872665, 0.174533, 0.523599)
bpy.context.view_layer.update()

